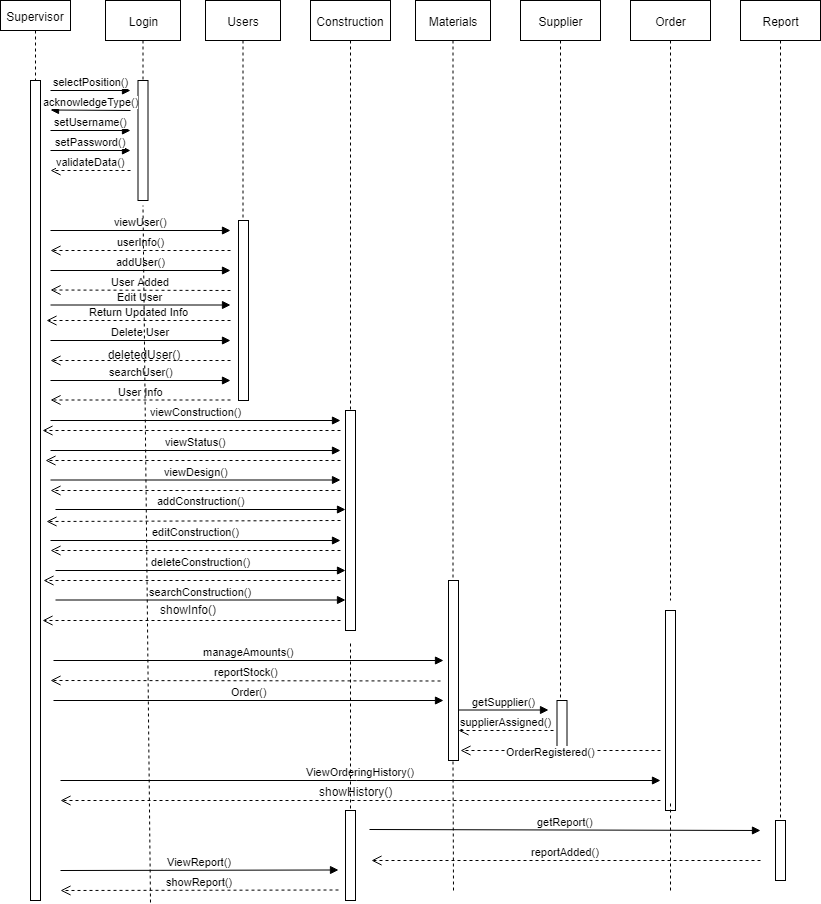

The diagram above was exported from draw.io. Its source (the exported page's mxGraphModel, read from the mxfile embedded in the PNG):
<mxGraphModel dx="1010" dy="533" grid="1" gridSize="10" guides="1" tooltips="1" connect="1" arrows="1" fold="1" page="1" pageScale="1" pageWidth="850" pageHeight="1100" math="0" shadow="0">
  <root>
    <mxCell id="0" />
    <mxCell id="1" parent="0" />
    <mxCell id="Aa4zCt6CtZSi0SABSJlF-1" value="Supervisor" style="shape=umlLifeline;perimeter=lifelinePerimeter;whiteSpace=wrap;html=1;container=1;collapsible=0;recursiveResize=0;outlineConnect=0;size=30;" parent="1" vertex="1">
      <mxGeometry x="10" y="40" width="70" height="80" as="geometry" />
    </mxCell>
    <mxCell id="Aa4zCt6CtZSi0SABSJlF-2" value="Login" style="shape=umlLifeline;perimeter=lifelinePerimeter;whiteSpace=wrap;html=1;container=1;collapsible=0;recursiveResize=0;outlineConnect=0;" parent="1" vertex="1">
      <mxGeometry x="115" y="40" width="75" height="80" as="geometry" />
    </mxCell>
    <mxCell id="Aa4zCt6CtZSi0SABSJlF-3" value="Users" style="shape=umlLifeline;perimeter=lifelinePerimeter;whiteSpace=wrap;html=1;container=1;collapsible=0;recursiveResize=0;outlineConnect=0;" parent="1" vertex="1">
      <mxGeometry x="215" y="40" width="75" height="220" as="geometry" />
    </mxCell>
    <mxCell id="Aa4zCt6CtZSi0SABSJlF-4" value="Construction" style="shape=umlLifeline;perimeter=lifelinePerimeter;whiteSpace=wrap;html=1;container=1;collapsible=0;recursiveResize=0;outlineConnect=0;" parent="1" vertex="1">
      <mxGeometry x="320" y="40" width="80" height="410" as="geometry" />
    </mxCell>
    <mxCell id="Aa4zCt6CtZSi0SABSJlF-5" value="Materials" style="shape=umlLifeline;perimeter=lifelinePerimeter;whiteSpace=wrap;html=1;container=1;collapsible=0;recursiveResize=0;outlineConnect=0;" parent="1" vertex="1">
      <mxGeometry x="425" y="40" width="75" height="580" as="geometry" />
    </mxCell>
    <mxCell id="Aa4zCt6CtZSi0SABSJlF-6" value="Supplier" style="shape=umlLifeline;perimeter=lifelinePerimeter;whiteSpace=wrap;html=1;container=1;collapsible=0;recursiveResize=0;outlineConnect=0;" parent="1" vertex="1">
      <mxGeometry x="530" y="40" width="80" height="700" as="geometry" />
    </mxCell>
    <mxCell id="Aa4zCt6CtZSi0SABSJlF-7" value="" style="html=1;points=[];perimeter=orthogonalPerimeter;" parent="1" vertex="1">
      <mxGeometry x="40" y="120" width="10" height="820" as="geometry" />
    </mxCell>
    <mxCell id="Aa4zCt6CtZSi0SABSJlF-8" value="" style="html=1;points=[];perimeter=orthogonalPerimeter;" parent="1" vertex="1">
      <mxGeometry x="147.5" y="120" width="10" height="120" as="geometry" />
    </mxCell>
    <mxCell id="Aa4zCt6CtZSi0SABSJlF-9" value="selectPosition()" style="html=1;verticalAlign=bottom;endArrow=block;" parent="1" edge="1">
      <mxGeometry width="80" relative="1" as="geometry">
        <mxPoint x="60" y="130" as="sourcePoint" />
        <mxPoint x="140" y="130" as="targetPoint" />
      </mxGeometry>
    </mxCell>
    <mxCell id="Aa4zCt6CtZSi0SABSJlF-10" value="acknowledgeType()" style="html=1;verticalAlign=bottom;endArrow=block;" parent="1" edge="1">
      <mxGeometry width="80" relative="1" as="geometry">
        <mxPoint x="140" y="150" as="sourcePoint" />
        <mxPoint x="60" y="149.5" as="targetPoint" />
      </mxGeometry>
    </mxCell>
    <mxCell id="Aa4zCt6CtZSi0SABSJlF-13" value="setUsername()" style="html=1;verticalAlign=bottom;endArrow=block;" parent="1" edge="1">
      <mxGeometry width="80" relative="1" as="geometry">
        <mxPoint x="60" y="170" as="sourcePoint" />
        <mxPoint x="140" y="170" as="targetPoint" />
      </mxGeometry>
    </mxCell>
    <mxCell id="Aa4zCt6CtZSi0SABSJlF-14" value="setPassword()" style="html=1;verticalAlign=bottom;endArrow=block;" parent="1" edge="1">
      <mxGeometry width="80" relative="1" as="geometry">
        <mxPoint x="60" y="190" as="sourcePoint" />
        <mxPoint x="140" y="190" as="targetPoint" />
      </mxGeometry>
    </mxCell>
    <mxCell id="Aa4zCt6CtZSi0SABSJlF-16" value="" style="html=1;points=[];perimeter=orthogonalPerimeter;" parent="1" vertex="1">
      <mxGeometry x="248" y="260" width="10" height="180" as="geometry" />
    </mxCell>
    <mxCell id="Aa4zCt6CtZSi0SABSJlF-17" value="viewUser()" style="html=1;verticalAlign=bottom;endArrow=block;" parent="1" edge="1">
      <mxGeometry width="80" relative="1" as="geometry">
        <mxPoint x="60" y="270" as="sourcePoint" />
        <mxPoint x="240" y="270" as="targetPoint" />
      </mxGeometry>
    </mxCell>
    <mxCell id="Aa4zCt6CtZSi0SABSJlF-18" value="userInfo()" style="html=1;verticalAlign=bottom;endArrow=open;dashed=1;endSize=8;" parent="1" edge="1">
      <mxGeometry relative="1" as="geometry">
        <mxPoint x="240" y="290" as="sourcePoint" />
        <mxPoint x="60" y="290" as="targetPoint" />
      </mxGeometry>
    </mxCell>
    <mxCell id="Aa4zCt6CtZSi0SABSJlF-19" value="addUser()" style="html=1;verticalAlign=bottom;endArrow=block;" parent="1" edge="1">
      <mxGeometry width="80" relative="1" as="geometry">
        <mxPoint x="60" y="310" as="sourcePoint" />
        <mxPoint x="240" y="310" as="targetPoint" />
      </mxGeometry>
    </mxCell>
    <mxCell id="Aa4zCt6CtZSi0SABSJlF-20" value="User Added" style="html=1;verticalAlign=bottom;endArrow=open;dashed=1;endSize=8;" parent="1" edge="1">
      <mxGeometry relative="1" as="geometry">
        <mxPoint x="240" y="330" as="sourcePoint" />
        <mxPoint x="60" y="329.5" as="targetPoint" />
      </mxGeometry>
    </mxCell>
    <mxCell id="Aa4zCt6CtZSi0SABSJlF-21" value="Edit User" style="html=1;verticalAlign=bottom;endArrow=block;" parent="1" edge="1">
      <mxGeometry width="80" relative="1" as="geometry">
        <mxPoint x="60" y="344.5" as="sourcePoint" />
        <mxPoint x="240" y="344.5" as="targetPoint" />
      </mxGeometry>
    </mxCell>
    <mxCell id="Aa4zCt6CtZSi0SABSJlF-22" value="Delete User" style="html=1;verticalAlign=bottom;endArrow=block;" parent="1" edge="1">
      <mxGeometry width="80" relative="1" as="geometry">
        <mxPoint x="60" y="380" as="sourcePoint" />
        <mxPoint x="240" y="380" as="targetPoint" />
      </mxGeometry>
    </mxCell>
    <mxCell id="Aa4zCt6CtZSi0SABSJlF-23" value="searchUser()" style="html=1;verticalAlign=bottom;endArrow=block;" parent="1" edge="1">
      <mxGeometry width="80" relative="1" as="geometry">
        <mxPoint x="60" y="420" as="sourcePoint" />
        <mxPoint x="240" y="420" as="targetPoint" />
      </mxGeometry>
    </mxCell>
    <mxCell id="Aa4zCt6CtZSi0SABSJlF-24" value="User Info" style="html=1;verticalAlign=bottom;endArrow=open;dashed=1;endSize=8;" parent="1" edge="1">
      <mxGeometry relative="1" as="geometry">
        <mxPoint x="240" y="439.5" as="sourcePoint" />
        <mxPoint x="60" y="439.5" as="targetPoint" />
      </mxGeometry>
    </mxCell>
    <mxCell id="Aa4zCt6CtZSi0SABSJlF-25" value="" style="html=1;points=[];perimeter=orthogonalPerimeter;" parent="1" vertex="1">
      <mxGeometry x="355" y="450" width="10" height="220" as="geometry" />
    </mxCell>
    <mxCell id="Aa4zCt6CtZSi0SABSJlF-26" value="viewConstruction()" style="html=1;verticalAlign=bottom;endArrow=block;" parent="1" edge="1">
      <mxGeometry width="80" relative="1" as="geometry">
        <mxPoint x="60" y="460" as="sourcePoint" />
        <mxPoint x="350" y="460" as="targetPoint" />
      </mxGeometry>
    </mxCell>
    <mxCell id="Aa4zCt6CtZSi0SABSJlF-27" value="viewStatus()" style="html=1;verticalAlign=bottom;endArrow=block;" parent="1" edge="1">
      <mxGeometry width="80" relative="1" as="geometry">
        <mxPoint x="60" y="490" as="sourcePoint" />
        <mxPoint x="350" y="490" as="targetPoint" />
      </mxGeometry>
    </mxCell>
    <mxCell id="Aa4zCt6CtZSi0SABSJlF-28" value="viewDesign()" style="html=1;verticalAlign=bottom;endArrow=block;" parent="1" edge="1">
      <mxGeometry width="80" relative="1" as="geometry">
        <mxPoint x="60" y="519.5" as="sourcePoint" />
        <mxPoint x="350" y="519.5" as="targetPoint" />
      </mxGeometry>
    </mxCell>
    <mxCell id="Aa4zCt6CtZSi0SABSJlF-29" value="addConstruction()" style="html=1;verticalAlign=bottom;endArrow=block;" parent="1" edge="1">
      <mxGeometry width="80" relative="1" as="geometry">
        <mxPoint x="65" y="549" as="sourcePoint" />
        <mxPoint x="355" y="549" as="targetPoint" />
      </mxGeometry>
    </mxCell>
    <mxCell id="Aa4zCt6CtZSi0SABSJlF-31" value="editConstruction()" style="html=1;verticalAlign=bottom;endArrow=block;" parent="1" edge="1">
      <mxGeometry width="80" relative="1" as="geometry">
        <mxPoint x="60" y="580" as="sourcePoint" />
        <mxPoint x="350" y="580" as="targetPoint" />
      </mxGeometry>
    </mxCell>
    <mxCell id="Aa4zCt6CtZSi0SABSJlF-32" value="deleteConstruction()" style="html=1;verticalAlign=bottom;endArrow=block;" parent="1" edge="1">
      <mxGeometry width="80" relative="1" as="geometry">
        <mxPoint x="65" y="610" as="sourcePoint" />
        <mxPoint x="355" y="610" as="targetPoint" />
      </mxGeometry>
    </mxCell>
    <mxCell id="Aa4zCt6CtZSi0SABSJlF-33" value="searchConstruction()" style="html=1;verticalAlign=bottom;endArrow=block;" parent="1" edge="1">
      <mxGeometry width="80" relative="1" as="geometry">
        <mxPoint x="65" y="639.5" as="sourcePoint" />
        <mxPoint x="355" y="639.5" as="targetPoint" />
      </mxGeometry>
    </mxCell>
    <mxCell id="Aa4zCt6CtZSi0SABSJlF-34" value="" style="html=1;points=[];perimeter=orthogonalPerimeter;" parent="1" vertex="1">
      <mxGeometry x="458" y="620" width="10" height="180" as="geometry" />
    </mxCell>
    <mxCell id="Aa4zCt6CtZSi0SABSJlF-35" value="manageAmounts()" style="html=1;verticalAlign=bottom;endArrow=block;" parent="1" edge="1">
      <mxGeometry width="80" relative="1" as="geometry">
        <mxPoint x="63" y="700" as="sourcePoint" />
        <mxPoint x="453" y="700" as="targetPoint" />
      </mxGeometry>
    </mxCell>
    <mxCell id="Aa4zCt6CtZSi0SABSJlF-36" value="Order()" style="html=1;verticalAlign=bottom;endArrow=block;" parent="1" edge="1">
      <mxGeometry width="80" relative="1" as="geometry">
        <mxPoint x="63" y="740" as="sourcePoint" />
        <mxPoint x="453" y="740" as="targetPoint" />
      </mxGeometry>
    </mxCell>
    <mxCell id="Aa4zCt6CtZSi0SABSJlF-37" value="reportStock()" style="html=1;verticalAlign=bottom;endArrow=open;dashed=1;endSize=8;" parent="1" edge="1">
      <mxGeometry relative="1" as="geometry">
        <mxPoint x="450" y="720.5" as="sourcePoint" />
        <mxPoint x="60" y="720" as="targetPoint" />
      </mxGeometry>
    </mxCell>
    <mxCell id="Aa4zCt6CtZSi0SABSJlF-38" value="" style="html=1;points=[];perimeter=orthogonalPerimeter;" parent="1" vertex="1">
      <mxGeometry x="566.5" y="740" width="10" height="50" as="geometry" />
    </mxCell>
    <mxCell id="Aa4zCt6CtZSi0SABSJlF-39" value="getSupplier()" style="html=1;verticalAlign=bottom;endArrow=block;" parent="1" edge="1">
      <mxGeometry width="80" relative="1" as="geometry">
        <mxPoint x="468" y="749.5" as="sourcePoint" />
        <mxPoint x="558" y="749.5" as="targetPoint" />
      </mxGeometry>
    </mxCell>
    <mxCell id="Aa4zCt6CtZSi0SABSJlF-40" value="supplierAssigned()" style="html=1;verticalAlign=bottom;endArrow=open;dashed=1;endSize=8;" parent="1" edge="1">
      <mxGeometry relative="1" as="geometry">
        <mxPoint x="563" y="770" as="sourcePoint" />
        <mxPoint x="468" y="770" as="targetPoint" />
        <mxPoint as="offset" />
      </mxGeometry>
    </mxCell>
    <mxCell id="Aa4zCt6CtZSi0SABSJlF-41" value="Order" style="shape=umlLifeline;perimeter=lifelinePerimeter;whiteSpace=wrap;html=1;container=1;collapsible=0;recursiveResize=0;outlineConnect=0;" parent="1" vertex="1">
      <mxGeometry x="640" y="40" width="80" height="600" as="geometry" />
    </mxCell>
    <mxCell id="Aa4zCt6CtZSi0SABSJlF-42" value="Report" style="shape=umlLifeline;perimeter=lifelinePerimeter;whiteSpace=wrap;html=1;container=1;collapsible=0;recursiveResize=0;outlineConnect=0;" parent="1" vertex="1">
      <mxGeometry x="750" y="40" width="80" height="830" as="geometry" />
    </mxCell>
    <mxCell id="Aa4zCt6CtZSi0SABSJlF-43" value="" style="html=1;points=[];perimeter=orthogonalPerimeter;" parent="1" vertex="1">
      <mxGeometry x="675" y="650" width="10" height="200" as="geometry" />
    </mxCell>
    <mxCell id="Aa4zCt6CtZSi0SABSJlF-44" value="OrderRegistered()" style="html=1;verticalAlign=bottom;endArrow=open;dashed=1;endSize=8;" parent="1" edge="1">
      <mxGeometry x="0.1" y="10" relative="1" as="geometry">
        <mxPoint x="670" y="790" as="sourcePoint" />
        <mxPoint x="470" y="790" as="targetPoint" />
        <mxPoint as="offset" />
      </mxGeometry>
    </mxCell>
    <mxCell id="Aa4zCt6CtZSi0SABSJlF-45" value="ViewOrderingHistory()" style="html=1;verticalAlign=bottom;endArrow=block;" parent="1" edge="1">
      <mxGeometry width="80" relative="1" as="geometry">
        <mxPoint x="70" y="820" as="sourcePoint" />
        <mxPoint x="670" y="820" as="targetPoint" />
      </mxGeometry>
    </mxCell>
    <mxCell id="Aa4zCt6CtZSi0SABSJlF-47" value="" style="html=1;verticalAlign=bottom;endArrow=open;dashed=1;endSize=8;" parent="1" edge="1">
      <mxGeometry relative="1" as="geometry">
        <mxPoint x="670" y="840" as="sourcePoint" />
        <mxPoint x="70" y="840" as="targetPoint" />
      </mxGeometry>
    </mxCell>
    <mxCell id="Aa4zCt6CtZSi0SABSJlF-63" value="showHistory()" style="text;html=1;resizable=0;points=[];align=center;verticalAlign=middle;labelBackgroundColor=#ffffff;" parent="Aa4zCt6CtZSi0SABSJlF-47" vertex="1" connectable="0">
      <mxGeometry x="-0.088" y="-2" relative="1" as="geometry">
        <mxPoint x="-31" y="-8" as="offset" />
      </mxGeometry>
    </mxCell>
    <mxCell id="Aa4zCt6CtZSi0SABSJlF-48" value="" style="html=1;points=[];perimeter=orthogonalPerimeter;" parent="1" vertex="1">
      <mxGeometry x="785" y="860" width="10" height="60" as="geometry" />
    </mxCell>
    <mxCell id="Aa4zCt6CtZSi0SABSJlF-49" value="ViewReport()" style="html=1;verticalAlign=bottom;endArrow=block;" parent="1" edge="1">
      <mxGeometry width="80" relative="1" as="geometry">
        <mxPoint x="70" y="910" as="sourcePoint" />
        <mxPoint x="348" y="909.5" as="targetPoint" />
      </mxGeometry>
    </mxCell>
    <mxCell id="Aa4zCt6CtZSi0SABSJlF-50" value="showReport()" style="html=1;verticalAlign=bottom;endArrow=open;dashed=1;endSize=8;" parent="1" edge="1">
      <mxGeometry relative="1" as="geometry">
        <mxPoint x="348" y="929.5" as="sourcePoint" />
        <mxPoint x="70" y="930" as="targetPoint" />
      </mxGeometry>
    </mxCell>
    <mxCell id="Aa4zCt6CtZSi0SABSJlF-51" value="Return Updated Info" style="html=1;verticalAlign=bottom;endArrow=open;dashed=1;endSize=8;entryX=1.56;entryY=0.293;entryDx=0;entryDy=0;entryPerimeter=0;" parent="1" target="Aa4zCt6CtZSi0SABSJlF-7" edge="1">
      <mxGeometry relative="1" as="geometry">
        <mxPoint x="240" y="360" as="sourcePoint" />
        <mxPoint x="90" y="370" as="targetPoint" />
      </mxGeometry>
    </mxCell>
    <mxCell id="Aa4zCt6CtZSi0SABSJlF-52" value="" style="html=1;verticalAlign=bottom;endArrow=open;dashed=1;endSize=8;" parent="1" edge="1">
      <mxGeometry relative="1" as="geometry">
        <mxPoint x="240" y="400" as="sourcePoint" />
        <mxPoint x="60" y="400" as="targetPoint" />
      </mxGeometry>
    </mxCell>
    <mxCell id="Aa4zCt6CtZSi0SABSJlF-55" value="" style="html=1;verticalAlign=bottom;endArrow=open;dashed=1;endSize=8;" parent="1" edge="1">
      <mxGeometry x="-1" y="67" relative="1" as="geometry">
        <mxPoint x="350" y="470" as="sourcePoint" />
        <mxPoint x="52" y="470" as="targetPoint" />
        <mxPoint x="60" y="-37" as="offset" />
      </mxGeometry>
    </mxCell>
    <mxCell id="Aa4zCt6CtZSi0SABSJlF-56" value="" style="html=1;verticalAlign=bottom;endArrow=open;dashed=1;endSize=8;" parent="1" edge="1">
      <mxGeometry relative="1" as="geometry">
        <mxPoint x="350" y="500" as="sourcePoint" />
        <mxPoint x="55" y="500" as="targetPoint" />
      </mxGeometry>
    </mxCell>
    <mxCell id="Aa4zCt6CtZSi0SABSJlF-57" value="" style="html=1;verticalAlign=bottom;endArrow=open;dashed=1;endSize=8;" parent="1" edge="1">
      <mxGeometry relative="1" as="geometry">
        <mxPoint x="350" y="530" as="sourcePoint" />
        <mxPoint x="60" y="530" as="targetPoint" />
      </mxGeometry>
    </mxCell>
    <mxCell id="Aa4zCt6CtZSi0SABSJlF-59" value="" style="html=1;verticalAlign=bottom;endArrow=open;dashed=1;endSize=8;entryX=1.56;entryY=0.538;entryDx=0;entryDy=0;entryPerimeter=0;" parent="1" target="Aa4zCt6CtZSi0SABSJlF-7" edge="1">
      <mxGeometry relative="1" as="geometry">
        <mxPoint x="350" y="560" as="sourcePoint" />
        <mxPoint x="270" y="560" as="targetPoint" />
      </mxGeometry>
    </mxCell>
    <mxCell id="Aa4zCt6CtZSi0SABSJlF-60" value="" style="html=1;verticalAlign=bottom;endArrow=open;dashed=1;endSize=8;" parent="1" edge="1">
      <mxGeometry relative="1" as="geometry">
        <mxPoint x="350" y="590" as="sourcePoint" />
        <mxPoint x="60" y="590" as="targetPoint" />
      </mxGeometry>
    </mxCell>
    <mxCell id="Aa4zCt6CtZSi0SABSJlF-61" value="" style="html=1;verticalAlign=bottom;endArrow=open;dashed=1;endSize=8;" parent="1" edge="1">
      <mxGeometry relative="1" as="geometry">
        <mxPoint x="350" y="620" as="sourcePoint" />
        <mxPoint x="53" y="620" as="targetPoint" />
      </mxGeometry>
    </mxCell>
    <mxCell id="Aa4zCt6CtZSi0SABSJlF-62" value="" style="html=1;verticalAlign=bottom;endArrow=open;dashed=1;endSize=8;" parent="1" edge="1">
      <mxGeometry relative="1" as="geometry">
        <mxPoint x="350" y="660" as="sourcePoint" />
        <mxPoint x="52" y="660" as="targetPoint" />
      </mxGeometry>
    </mxCell>
    <mxCell id="Aa4zCt6CtZSi0SABSJlF-65" value="showInfo()" style="text;html=1;resizable=0;points=[];autosize=1;align=left;verticalAlign=top;spacingTop=-4;" parent="1" vertex="1">
      <mxGeometry x="167.5" y="640" width="70" height="20" as="geometry" />
    </mxCell>
    <mxCell id="ZkeoLVsyoK9CHxCv1PSo-1" value="validateData()" style="html=1;verticalAlign=bottom;endArrow=open;dashed=1;endSize=8;" edge="1" parent="1">
      <mxGeometry relative="1" as="geometry">
        <mxPoint x="140" y="210" as="sourcePoint" />
        <mxPoint x="60" y="210" as="targetPoint" />
      </mxGeometry>
    </mxCell>
    <mxCell id="ZkeoLVsyoK9CHxCv1PSo-5" value="deletedUser()" style="text;html=1;strokeColor=none;fillColor=none;align=center;verticalAlign=middle;whiteSpace=wrap;rounded=0;" vertex="1" parent="1">
      <mxGeometry x="133" y="384" width="40" height="20" as="geometry" />
    </mxCell>
    <mxCell id="ZkeoLVsyoK9CHxCv1PSo-6" value="" style="html=1;points=[];perimeter=orthogonalPerimeter;" vertex="1" parent="1">
      <mxGeometry x="355" y="850" width="10" height="90" as="geometry" />
    </mxCell>
    <mxCell id="ZkeoLVsyoK9CHxCv1PSo-8" value="getReport()" style="html=1;verticalAlign=bottom;endArrow=block;" edge="1" parent="1">
      <mxGeometry width="80" relative="1" as="geometry">
        <mxPoint x="379" y="869" as="sourcePoint" />
        <mxPoint x="770" y="870" as="targetPoint" />
      </mxGeometry>
    </mxCell>
    <mxCell id="ZkeoLVsyoK9CHxCv1PSo-9" value="reportAdded()" style="html=1;verticalAlign=bottom;endArrow=open;dashed=1;endSize=8;" edge="1" parent="1">
      <mxGeometry relative="1" as="geometry">
        <mxPoint x="770" y="900" as="sourcePoint" />
        <mxPoint x="381" y="900" as="targetPoint" />
      </mxGeometry>
    </mxCell>
    <mxCell id="ZkeoLVsyoK9CHxCv1PSo-15" value="" style="endArrow=none;dashed=1;html=1;exitX=0.94;exitY=-0.024;exitDx=0;exitDy=0;exitPerimeter=0;" edge="1" parent="1">
      <mxGeometry width="50" height="50" relative="1" as="geometry">
        <mxPoint x="360" y="848" as="sourcePoint" />
        <mxPoint x="360" y="680" as="targetPoint" />
      </mxGeometry>
    </mxCell>
    <mxCell id="ZkeoLVsyoK9CHxCv1PSo-16" value="" style="endArrow=none;dashed=1;html=1;" edge="1" parent="1">
      <mxGeometry width="50" height="50" relative="1" as="geometry">
        <mxPoint x="463" y="930" as="sourcePoint" />
        <mxPoint x="462.5" y="800" as="targetPoint" />
      </mxGeometry>
    </mxCell>
    <mxCell id="ZkeoLVsyoK9CHxCv1PSo-17" value="" style="endArrow=none;dashed=1;html=1;" edge="1" parent="1">
      <mxGeometry width="50" height="50" relative="1" as="geometry">
        <mxPoint x="680" y="930" as="sourcePoint" />
        <mxPoint x="680" y="840" as="targetPoint" />
      </mxGeometry>
    </mxCell>
    <mxCell id="ZkeoLVsyoK9CHxCv1PSo-18" value="" style="endArrow=none;dashed=1;html=1;" edge="1" parent="1">
      <mxGeometry width="50" height="50" relative="1" as="geometry">
        <mxPoint x="160" y="942" as="sourcePoint" />
        <mxPoint x="152.5" y="245" as="targetPoint" />
      </mxGeometry>
    </mxCell>
  </root>
</mxGraphModel>